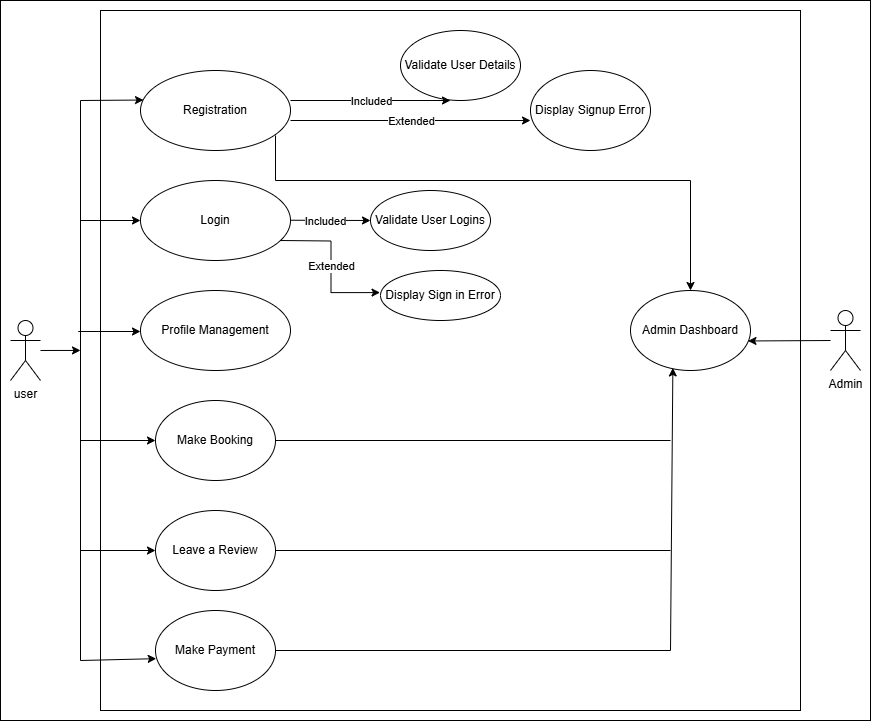

The diagram above was exported from draw.io. Its source (the exported page's mxGraphModel, read from the mxfile embedded in the PNG):
<mxGraphModel dx="1426" dy="743" grid="1" gridSize="10" guides="1" tooltips="1" connect="1" arrows="1" fold="1" page="1" pageScale="1" pageWidth="850" pageHeight="1100" math="0" shadow="0">
  <root>
    <mxCell id="0" />
    <mxCell id="1" parent="0" />
    <mxCell id="uluYcAVwgl-JgQlZpcXI-2" value="" style="rounded=0;whiteSpace=wrap;html=1;" vertex="1" parent="1">
      <mxGeometry x="90" y="370" width="870" height="720" as="geometry" />
    </mxCell>
    <mxCell id="dfW5xDieN3L9zIX0a4eM-1" value="" style="whiteSpace=wrap;html=1;aspect=fixed;" parent="1" vertex="1">
      <mxGeometry x="190" y="380" width="700" height="700" as="geometry" />
    </mxCell>
    <mxCell id="dfW5xDieN3L9zIX0a4eM-2" value="Registration" style="ellipse;whiteSpace=wrap;html=1;" parent="1" vertex="1">
      <mxGeometry x="230" y="440" width="150" height="80" as="geometry" />
    </mxCell>
    <mxCell id="dfW5xDieN3L9zIX0a4eM-3" value="Login" style="ellipse;whiteSpace=wrap;html=1;" parent="1" vertex="1">
      <mxGeometry x="230" y="550" width="150" height="80" as="geometry" />
    </mxCell>
    <mxCell id="dfW5xDieN3L9zIX0a4eM-4" value="Profile Management" style="ellipse;whiteSpace=wrap;html=1;" parent="1" vertex="1">
      <mxGeometry x="230" y="660" width="150" height="80" as="geometry" />
    </mxCell>
    <mxCell id="dfW5xDieN3L9zIX0a4eM-5" value="Make Booking" style="ellipse;whiteSpace=wrap;html=1;" parent="1" vertex="1">
      <mxGeometry x="245" y="770" width="120" height="80" as="geometry" />
    </mxCell>
    <mxCell id="dfW5xDieN3L9zIX0a4eM-6" value="Leave a Review" style="ellipse;whiteSpace=wrap;html=1;" parent="1" vertex="1">
      <mxGeometry x="245" y="880" width="120" height="80" as="geometry" />
    </mxCell>
    <mxCell id="dfW5xDieN3L9zIX0a4eM-8" value="Make Payment" style="ellipse;whiteSpace=wrap;html=1;" parent="1" vertex="1">
      <mxGeometry x="245" y="980" width="120" height="80" as="geometry" />
    </mxCell>
    <mxCell id="dfW5xDieN3L9zIX0a4eM-9" value="Validate User Details" style="ellipse;whiteSpace=wrap;html=1;" parent="1" vertex="1">
      <mxGeometry x="490" y="400" width="120" height="70" as="geometry" />
    </mxCell>
    <mxCell id="dfW5xDieN3L9zIX0a4eM-10" value="" style="endArrow=classic;html=1;rounded=0;" parent="1" edge="1">
      <mxGeometry relative="1" as="geometry">
        <mxPoint x="380" y="470" as="sourcePoint" />
        <mxPoint x="540" y="470" as="targetPoint" />
      </mxGeometry>
    </mxCell>
    <mxCell id="dfW5xDieN3L9zIX0a4eM-11" value="Included" style="edgeLabel;resizable=0;html=1;;align=center;verticalAlign=middle;" parent="dfW5xDieN3L9zIX0a4eM-10" connectable="0" vertex="1">
      <mxGeometry relative="1" as="geometry" />
    </mxCell>
    <mxCell id="dfW5xDieN3L9zIX0a4eM-13" value="Display Signup Error" style="ellipse;whiteSpace=wrap;html=1;" parent="1" vertex="1">
      <mxGeometry x="620" y="440" width="120" height="80" as="geometry" />
    </mxCell>
    <mxCell id="dfW5xDieN3L9zIX0a4eM-14" value="" style="endArrow=classic;html=1;rounded=0;" parent="1" edge="1">
      <mxGeometry relative="1" as="geometry">
        <mxPoint x="380" y="490" as="sourcePoint" />
        <mxPoint x="620" y="490" as="targetPoint" />
      </mxGeometry>
    </mxCell>
    <mxCell id="dfW5xDieN3L9zIX0a4eM-15" value="Extended" style="edgeLabel;resizable=0;html=1;;align=center;verticalAlign=middle;" parent="dfW5xDieN3L9zIX0a4eM-14" connectable="0" vertex="1">
      <mxGeometry relative="1" as="geometry" />
    </mxCell>
    <mxCell id="dfW5xDieN3L9zIX0a4eM-18" value="Admin Dashboard" style="ellipse;whiteSpace=wrap;html=1;" parent="1" vertex="1">
      <mxGeometry x="720" y="660" width="120" height="80" as="geometry" />
    </mxCell>
    <mxCell id="dfW5xDieN3L9zIX0a4eM-21" value="" style="endArrow=none;html=1;rounded=0;" parent="1" edge="1">
      <mxGeometry width="50" height="50" relative="1" as="geometry">
        <mxPoint x="365" y="1020" as="sourcePoint" />
        <mxPoint x="760" y="1020" as="targetPoint" />
      </mxGeometry>
    </mxCell>
    <mxCell id="dfW5xDieN3L9zIX0a4eM-22" value="" style="endArrow=classic;html=1;rounded=0;entryX=0.353;entryY=0.968;entryDx=0;entryDy=0;entryPerimeter=0;" parent="1" target="dfW5xDieN3L9zIX0a4eM-18" edge="1">
      <mxGeometry width="50" height="50" relative="1" as="geometry">
        <mxPoint x="760" y="1020" as="sourcePoint" />
        <mxPoint x="810" y="970" as="targetPoint" />
      </mxGeometry>
    </mxCell>
    <mxCell id="dfW5xDieN3L9zIX0a4eM-23" value="" style="endArrow=none;html=1;rounded=0;" parent="1" edge="1">
      <mxGeometry width="50" height="50" relative="1" as="geometry">
        <mxPoint x="365" y="920" as="sourcePoint" />
        <mxPoint x="760" y="920" as="targetPoint" />
      </mxGeometry>
    </mxCell>
    <mxCell id="dfW5xDieN3L9zIX0a4eM-24" value="" style="endArrow=none;html=1;rounded=0;" parent="1" edge="1">
      <mxGeometry width="50" height="50" relative="1" as="geometry">
        <mxPoint x="365" y="810" as="sourcePoint" />
        <mxPoint x="760" y="810" as="targetPoint" />
      </mxGeometry>
    </mxCell>
    <mxCell id="dfW5xDieN3L9zIX0a4eM-25" value="" style="endArrow=classic;html=1;rounded=0;edgeStyle=orthogonalEdgeStyle;entryX=0.5;entryY=0;entryDx=0;entryDy=0;" parent="1" target="dfW5xDieN3L9zIX0a4eM-18" edge="1">
      <mxGeometry width="50" height="50" relative="1" as="geometry">
        <mxPoint x="365" y="505" as="sourcePoint" />
        <mxPoint x="415" y="455" as="targetPoint" />
        <Array as="points">
          <mxPoint x="365" y="550" />
          <mxPoint x="780" y="550" />
        </Array>
      </mxGeometry>
    </mxCell>
    <mxCell id="dfW5xDieN3L9zIX0a4eM-27" value="Validate User Logins" style="ellipse;whiteSpace=wrap;html=1;" parent="1" vertex="1">
      <mxGeometry x="460" y="560" width="120" height="60" as="geometry" />
    </mxCell>
    <mxCell id="dfW5xDieN3L9zIX0a4eM-28" value="Display Sign in Error" style="ellipse;whiteSpace=wrap;html=1;" parent="1" vertex="1">
      <mxGeometry x="470" y="640" width="120" height="50" as="geometry" />
    </mxCell>
    <mxCell id="dfW5xDieN3L9zIX0a4eM-30" value="" style="endArrow=classic;html=1;rounded=0;" parent="1" edge="1">
      <mxGeometry relative="1" as="geometry">
        <mxPoint x="380" y="589.74" as="sourcePoint" />
        <mxPoint x="460" y="590" as="targetPoint" />
      </mxGeometry>
    </mxCell>
    <mxCell id="dfW5xDieN3L9zIX0a4eM-36" value="Included" style="edgeLabel;html=1;align=center;verticalAlign=middle;resizable=0;points=[];" parent="dfW5xDieN3L9zIX0a4eM-30" vertex="1" connectable="0">
      <mxGeometry x="-0.1211" y="-1" relative="1" as="geometry">
        <mxPoint as="offset" />
      </mxGeometry>
    </mxCell>
    <mxCell id="dfW5xDieN3L9zIX0a4eM-37" value="" style="endArrow=classic;html=1;rounded=0;edgeStyle=orthogonalEdgeStyle;entryX=-0.004;entryY=0.442;entryDx=0;entryDy=0;entryPerimeter=0;" parent="1" target="dfW5xDieN3L9zIX0a4eM-28" edge="1">
      <mxGeometry relative="1" as="geometry">
        <mxPoint x="370" y="610" as="sourcePoint" />
        <mxPoint x="530" y="610" as="targetPoint" />
      </mxGeometry>
    </mxCell>
    <mxCell id="dfW5xDieN3L9zIX0a4eM-38" value="Extended" style="edgeLabel;resizable=0;html=1;;align=center;verticalAlign=middle;" parent="dfW5xDieN3L9zIX0a4eM-37" connectable="0" vertex="1">
      <mxGeometry relative="1" as="geometry" />
    </mxCell>
    <mxCell id="dfW5xDieN3L9zIX0a4eM-42" value="user" style="shape=umlActor;verticalLabelPosition=bottom;verticalAlign=top;html=1;outlineConnect=0;" parent="1" vertex="1">
      <mxGeometry x="100" y="690" width="30" height="60" as="geometry" />
    </mxCell>
    <mxCell id="dfW5xDieN3L9zIX0a4eM-43" value="" style="endArrow=none;html=1;rounded=0;" parent="1" edge="1">
      <mxGeometry width="50" height="50" relative="1" as="geometry">
        <mxPoint x="170" y="1030" as="sourcePoint" />
        <mxPoint x="170" y="470" as="targetPoint" />
      </mxGeometry>
    </mxCell>
    <mxCell id="dfW5xDieN3L9zIX0a4eM-44" value="" style="endArrow=classic;html=1;rounded=0;entryX=0.02;entryY=0.369;entryDx=0;entryDy=0;entryPerimeter=0;" parent="1" target="dfW5xDieN3L9zIX0a4eM-2" edge="1">
      <mxGeometry width="50" height="50" relative="1" as="geometry">
        <mxPoint x="170" y="470" as="sourcePoint" />
        <mxPoint x="220" y="420" as="targetPoint" />
      </mxGeometry>
    </mxCell>
    <mxCell id="dfW5xDieN3L9zIX0a4eM-45" value="" style="endArrow=classic;html=1;rounded=0;entryX=0;entryY=0.5;entryDx=0;entryDy=0;" parent="1" target="dfW5xDieN3L9zIX0a4eM-3" edge="1">
      <mxGeometry width="50" height="50" relative="1" as="geometry">
        <mxPoint x="170" y="590" as="sourcePoint" />
        <mxPoint x="220" y="540" as="targetPoint" />
      </mxGeometry>
    </mxCell>
    <mxCell id="dfW5xDieN3L9zIX0a4eM-46" value="" style="endArrow=classic;html=1;rounded=0;" parent="1" edge="1">
      <mxGeometry width="50" height="50" relative="1" as="geometry">
        <mxPoint x="167.75" y="701" as="sourcePoint" />
        <mxPoint x="230" y="701" as="targetPoint" />
      </mxGeometry>
    </mxCell>
    <mxCell id="dfW5xDieN3L9zIX0a4eM-47" value="" style="endArrow=classic;html=1;rounded=0;entryX=0;entryY=0.5;entryDx=0;entryDy=0;" parent="1" target="dfW5xDieN3L9zIX0a4eM-5" edge="1">
      <mxGeometry width="50" height="50" relative="1" as="geometry">
        <mxPoint x="170" y="810" as="sourcePoint" />
        <mxPoint x="220" y="760" as="targetPoint" />
      </mxGeometry>
    </mxCell>
    <mxCell id="dfW5xDieN3L9zIX0a4eM-48" value="" style="endArrow=classic;html=1;rounded=0;entryX=0;entryY=0.5;entryDx=0;entryDy=0;" parent="1" target="dfW5xDieN3L9zIX0a4eM-6" edge="1">
      <mxGeometry width="50" height="50" relative="1" as="geometry">
        <mxPoint x="170" y="920" as="sourcePoint" />
        <mxPoint x="220" y="880" as="targetPoint" />
      </mxGeometry>
    </mxCell>
    <mxCell id="dfW5xDieN3L9zIX0a4eM-49" value="" style="endArrow=classic;html=1;rounded=0;entryX=0.006;entryY=0.602;entryDx=0;entryDy=0;entryPerimeter=0;" parent="1" target="dfW5xDieN3L9zIX0a4eM-8" edge="1">
      <mxGeometry width="50" height="50" relative="1" as="geometry">
        <mxPoint x="170" y="1030" as="sourcePoint" />
        <mxPoint x="220" y="980" as="targetPoint" />
      </mxGeometry>
    </mxCell>
    <mxCell id="dfW5xDieN3L9zIX0a4eM-50" value="" style="endArrow=classic;html=1;rounded=0;" parent="1" source="dfW5xDieN3L9zIX0a4eM-42" edge="1">
      <mxGeometry width="50" height="50" relative="1" as="geometry">
        <mxPoint x="140" y="719.93" as="sourcePoint" />
        <mxPoint x="170" y="719.93" as="targetPoint" />
      </mxGeometry>
    </mxCell>
    <mxCell id="dfW5xDieN3L9zIX0a4eM-51" value="Admin" style="shape=umlActor;verticalLabelPosition=bottom;verticalAlign=top;html=1;outlineConnect=0;" parent="1" vertex="1">
      <mxGeometry x="920" y="680" width="30" height="60" as="geometry" />
    </mxCell>
    <mxCell id="dfW5xDieN3L9zIX0a4eM-52" value="" style="endArrow=classic;html=1;rounded=0;entryX=0.979;entryY=0.631;entryDx=0;entryDy=0;entryPerimeter=0;" parent="1" target="dfW5xDieN3L9zIX0a4eM-18" edge="1">
      <mxGeometry width="50" height="50" relative="1" as="geometry">
        <mxPoint x="920" y="710" as="sourcePoint" />
        <mxPoint x="1040" y="660" as="targetPoint" />
      </mxGeometry>
    </mxCell>
  </root>
</mxGraphModel>